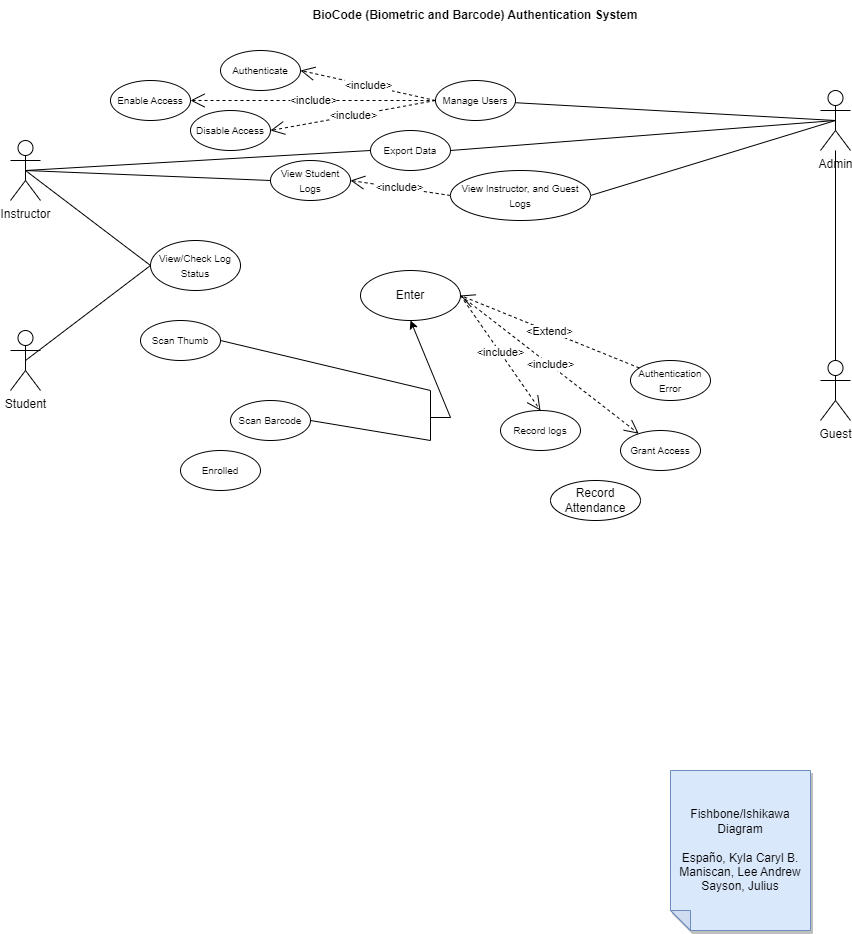

The diagram above was exported from draw.io. Its source (the exported page's mxGraphModel, read from the mxfile embedded in the PNG):
<mxGraphModel dx="2017" dy="580" grid="1" gridSize="10" guides="1" tooltips="1" connect="1" arrows="1" fold="1" page="1" pageScale="1" pageWidth="850" pageHeight="1100" math="0" shadow="0">
  <root>
    <mxCell id="0" />
    <mxCell id="1" parent="0" />
    <mxCell id="IU0-Mjahh1Bis-YnKKXa-1" value="Student" style="shape=umlActor;verticalLabelPosition=bottom;verticalAlign=top;html=1;outlineConnect=0;" parent="1" vertex="1">
      <mxGeometry x="-40" y="360" width="30" height="60" as="geometry" />
    </mxCell>
    <mxCell id="IU0-Mjahh1Bis-YnKKXa-2" value="Admin" style="shape=umlActor;verticalLabelPosition=bottom;verticalAlign=top;html=1;outlineConnect=0;" parent="1" vertex="1">
      <mxGeometry x="770" y="120" width="30" height="60" as="geometry" />
    </mxCell>
    <mxCell id="IU0-Mjahh1Bis-YnKKXa-3" value="Instructor&lt;br&gt;" style="shape=umlActor;verticalLabelPosition=bottom;verticalAlign=top;html=1;outlineConnect=0;" parent="1" vertex="1">
      <mxGeometry x="-40" y="170" width="30" height="60" as="geometry" />
    </mxCell>
    <mxCell id="IU0-Mjahh1Bis-YnKKXa-5" value="Guest" style="shape=umlActor;verticalLabelPosition=bottom;verticalAlign=top;html=1;outlineConnect=0;" parent="1" vertex="1">
      <mxGeometry x="770" y="390" width="30" height="60" as="geometry" />
    </mxCell>
    <mxCell id="IU0-Mjahh1Bis-YnKKXa-12" value="Enter" style="ellipse;whiteSpace=wrap;html=1;" parent="1" vertex="1">
      <mxGeometry x="310" y="300" width="100" height="50" as="geometry" />
    </mxCell>
    <mxCell id="IU0-Mjahh1Bis-YnKKXa-13" value="&lt;font style=&quot;font-size: 10px;&quot;&gt;Scan Thumb&lt;/font&gt;" style="ellipse;whiteSpace=wrap;html=1;" parent="1" vertex="1">
      <mxGeometry x="90" y="350" width="80" height="40" as="geometry" />
    </mxCell>
    <mxCell id="IU0-Mjahh1Bis-YnKKXa-14" value="&lt;font style=&quot;font-size: 10px;&quot;&gt;Scan Barcode&lt;/font&gt;" style="ellipse;whiteSpace=wrap;html=1;" parent="1" vertex="1">
      <mxGeometry x="180" y="430" width="80" height="40" as="geometry" />
    </mxCell>
    <mxCell id="IU0-Mjahh1Bis-YnKKXa-22" value="" style="endArrow=none;html=1;rounded=0;exitX=1;exitY=0.5;exitDx=0;exitDy=0;" parent="1" source="IU0-Mjahh1Bis-YnKKXa-14" edge="1">
      <mxGeometry width="50" height="50" relative="1" as="geometry">
        <mxPoint x="320.00214982580263" y="571.1145089721015" as="sourcePoint" />
        <mxPoint x="380" y="470" as="targetPoint" />
      </mxGeometry>
    </mxCell>
    <mxCell id="IU0-Mjahh1Bis-YnKKXa-23" value="" style="endArrow=none;html=1;rounded=0;exitX=1;exitY=0.5;exitDx=0;exitDy=0;" parent="1" edge="1" source="IU0-Mjahh1Bis-YnKKXa-13">
      <mxGeometry width="50" height="50" relative="1" as="geometry">
        <mxPoint x="310" y="299.5" as="sourcePoint" />
        <mxPoint x="380" y="420" as="targetPoint" />
      </mxGeometry>
    </mxCell>
    <mxCell id="IU0-Mjahh1Bis-YnKKXa-24" value="" style="endArrow=none;html=1;rounded=0;" parent="1" edge="1">
      <mxGeometry width="50" height="50" relative="1" as="geometry">
        <mxPoint x="380" y="470" as="sourcePoint" />
        <mxPoint x="380" y="420" as="targetPoint" />
      </mxGeometry>
    </mxCell>
    <mxCell id="IU0-Mjahh1Bis-YnKKXa-25" value="" style="endArrow=classic;html=1;rounded=0;entryX=0.5;entryY=1;entryDx=0;entryDy=0;" parent="1" target="IU0-Mjahh1Bis-YnKKXa-12" edge="1">
      <mxGeometry width="50" height="50" relative="1" as="geometry">
        <mxPoint x="380" y="447" as="sourcePoint" />
        <mxPoint x="400" y="387" as="targetPoint" />
        <Array as="points">
          <mxPoint x="400" y="447" />
        </Array>
      </mxGeometry>
    </mxCell>
    <mxCell id="IU0-Mjahh1Bis-YnKKXa-28" value="" style="endArrow=none;html=1;rounded=0;exitX=0.5;exitY=0.5;exitDx=0;exitDy=0;exitPerimeter=0;entryX=0;entryY=0.5;entryDx=0;entryDy=0;" parent="1" source="IU0-Mjahh1Bis-YnKKXa-3" target="gLlgommv0DbJL2vGXiUc-13" edge="1">
      <mxGeometry width="50" height="50" relative="1" as="geometry">
        <mxPoint x="410" y="340" as="sourcePoint" />
        <mxPoint x="340" y="270" as="targetPoint" />
      </mxGeometry>
    </mxCell>
    <mxCell id="IU0-Mjahh1Bis-YnKKXa-29" value="" style="endArrow=none;html=1;rounded=0;entryX=0.5;entryY=0.5;entryDx=0;entryDy=0;entryPerimeter=0;exitX=0;exitY=0.5;exitDx=0;exitDy=0;" parent="1" source="gLlgommv0DbJL2vGXiUc-20" target="IU0-Mjahh1Bis-YnKKXa-1" edge="1">
      <mxGeometry width="50" height="50" relative="1" as="geometry">
        <mxPoint x="80" y="370" as="sourcePoint" />
        <mxPoint x="460" y="290" as="targetPoint" />
      </mxGeometry>
    </mxCell>
    <mxCell id="IU0-Mjahh1Bis-YnKKXa-31" value="Record Attendance" style="ellipse;whiteSpace=wrap;html=1;" parent="1" vertex="1">
      <mxGeometry x="500" y="510" width="90" height="40" as="geometry" />
    </mxCell>
    <mxCell id="IU0-Mjahh1Bis-YnKKXa-33" value="Record logs" style="ellipse;whiteSpace=wrap;html=1;fontSize=10;" parent="1" vertex="1">
      <mxGeometry x="450" y="440" width="80" height="40" as="geometry" />
    </mxCell>
    <mxCell id="IU0-Mjahh1Bis-YnKKXa-34" value="" style="endArrow=none;html=1;rounded=0;exitX=0.5;exitY=0.5;exitDx=0;exitDy=0;exitPerimeter=0;entryX=1;entryY=0.5;entryDx=0;entryDy=0;" parent="1" source="IU0-Mjahh1Bis-YnKKXa-2" target="gLlgommv0DbJL2vGXiUc-13" edge="1">
      <mxGeometry width="50" height="50" relative="1" as="geometry">
        <mxPoint x="410" y="340" as="sourcePoint" />
        <mxPoint x="360" y="230" as="targetPoint" />
      </mxGeometry>
    </mxCell>
    <mxCell id="IU0-Mjahh1Bis-YnKKXa-43" value="&lt;font style=&quot;font-size: 10px;&quot;&gt;Authentication Error&lt;/font&gt;" style="ellipse;whiteSpace=wrap;html=1;" parent="1" vertex="1">
      <mxGeometry x="580" y="390" width="80" height="40" as="geometry" />
    </mxCell>
    <mxCell id="IU0-Mjahh1Bis-YnKKXa-45" value="&amp;lt;Extend&amp;gt;" style="endArrow=open;endSize=12;dashed=1;html=1;rounded=0;entryX=1;entryY=0.5;entryDx=0;entryDy=0;" parent="1" source="IU0-Mjahh1Bis-YnKKXa-43" target="IU0-Mjahh1Bis-YnKKXa-12" edge="1">
      <mxGeometry width="160" relative="1" as="geometry">
        <mxPoint x="540" y="339" as="sourcePoint" />
        <mxPoint x="520" y="330" as="targetPoint" />
      </mxGeometry>
    </mxCell>
    <mxCell id="IU0-Mjahh1Bis-YnKKXa-46" value="&lt;font style=&quot;font-size: 10px;&quot;&gt;Manage Users&lt;/font&gt;" style="ellipse;whiteSpace=wrap;html=1;" parent="1" vertex="1">
      <mxGeometry x="385" y="110" width="80" height="40" as="geometry" />
    </mxCell>
    <mxCell id="IU0-Mjahh1Bis-YnKKXa-49" value="" style="endArrow=none;html=1;rounded=0;exitX=0.5;exitY=0.5;exitDx=0;exitDy=0;exitPerimeter=0;" parent="1" source="IU0-Mjahh1Bis-YnKKXa-2" target="IU0-Mjahh1Bis-YnKKXa-46" edge="1">
      <mxGeometry width="50" height="50" relative="1" as="geometry">
        <mxPoint x="410" y="340" as="sourcePoint" />
        <mxPoint x="460" y="290" as="targetPoint" />
      </mxGeometry>
    </mxCell>
    <mxCell id="IU0-Mjahh1Bis-YnKKXa-50" value="&lt;font style=&quot;font-size: 10px;&quot;&gt;Grant Access&lt;/font&gt;" style="ellipse;whiteSpace=wrap;html=1;" parent="1" vertex="1">
      <mxGeometry x="570" y="460" width="80" height="40" as="geometry" />
    </mxCell>
    <mxCell id="IU0-Mjahh1Bis-YnKKXa-52" value="&amp;lt;include&amp;gt;" style="endArrow=open;endSize=12;dashed=1;html=1;rounded=0;exitX=1;exitY=0.5;exitDx=0;exitDy=0;" parent="1" source="IU0-Mjahh1Bis-YnKKXa-12" target="IU0-Mjahh1Bis-YnKKXa-50" edge="1">
      <mxGeometry width="160" relative="1" as="geometry">
        <mxPoint x="500" y="360" as="sourcePoint" />
        <mxPoint x="510" y="320" as="targetPoint" />
      </mxGeometry>
    </mxCell>
    <mxCell id="gLlgommv0DbJL2vGXiUc-2" value="Fishbone/Ishikawa Diagram&lt;br&gt;&lt;br&gt;Españo, Kyla Caryl B.&lt;br&gt;Maniscan, Lee Andrew&lt;br&gt;Sayson, Julius" style="shape=note;whiteSpace=wrap;html=1;backgroundOutline=1;darkOpacity=0.05;fillColor=#dae8fc;strokeColor=#6c8ebf;fillStyle=solid;direction=west;gradientDirection=north;shadow=1;size=20;pointerEvents=1;" vertex="1" parent="1">
      <mxGeometry x="620" y="800" width="140" height="160" as="geometry" />
    </mxCell>
    <mxCell id="gLlgommv0DbJL2vGXiUc-3" value="&amp;lt;include&amp;gt;" style="endArrow=open;endSize=12;dashed=1;html=1;rounded=0;entryX=0.5;entryY=0;entryDx=0;entryDy=0;exitX=1;exitY=0.5;exitDx=0;exitDy=0;" edge="1" parent="1" source="IU0-Mjahh1Bis-YnKKXa-12" target="IU0-Mjahh1Bis-YnKKXa-33">
      <mxGeometry width="160" relative="1" as="geometry">
        <mxPoint x="484" y="371" as="sourcePoint" />
        <mxPoint x="571" y="363" as="targetPoint" />
      </mxGeometry>
    </mxCell>
    <mxCell id="gLlgommv0DbJL2vGXiUc-5" value="" style="endArrow=none;html=1;rounded=0;exitX=0.5;exitY=0;exitDx=0;exitDy=0;exitPerimeter=0;" edge="1" parent="1" source="IU0-Mjahh1Bis-YnKKXa-5" target="IU0-Mjahh1Bis-YnKKXa-2">
      <mxGeometry width="50" height="50" relative="1" as="geometry">
        <mxPoint x="430" y="380" as="sourcePoint" />
        <mxPoint x="480" y="330" as="targetPoint" />
      </mxGeometry>
    </mxCell>
    <mxCell id="gLlgommv0DbJL2vGXiUc-6" value="&lt;b&gt;BioCode (Biometric and Barcode) Authentication System&lt;/b&gt;" style="text;strokeColor=none;align=center;fillColor=none;html=1;verticalAlign=middle;whiteSpace=wrap;rounded=0;" vertex="1" parent="1">
      <mxGeometry x="260" y="30" width="330" height="30" as="geometry" />
    </mxCell>
    <mxCell id="gLlgommv0DbJL2vGXiUc-7" value="&lt;font style=&quot;font-size: 10px;&quot;&gt;Enable Access&lt;/font&gt;" style="ellipse;whiteSpace=wrap;html=1;" vertex="1" parent="1">
      <mxGeometry x="60" y="110" width="80" height="40" as="geometry" />
    </mxCell>
    <mxCell id="gLlgommv0DbJL2vGXiUc-8" value="&lt;font style=&quot;font-size: 10px;&quot;&gt;Disable Access&lt;/font&gt;" style="ellipse;whiteSpace=wrap;html=1;" vertex="1" parent="1">
      <mxGeometry x="140" y="140" width="80" height="40" as="geometry" />
    </mxCell>
    <mxCell id="gLlgommv0DbJL2vGXiUc-9" value="&amp;lt;include&amp;gt;" style="endArrow=open;endSize=12;dashed=1;html=1;rounded=0;exitX=0;exitY=0.5;exitDx=0;exitDy=0;entryX=1;entryY=0.5;entryDx=0;entryDy=0;" edge="1" parent="1" source="IU0-Mjahh1Bis-YnKKXa-46" target="gLlgommv0DbJL2vGXiUc-7">
      <mxGeometry width="160" relative="1" as="geometry">
        <mxPoint x="340" y="300" as="sourcePoint" />
        <mxPoint x="500" y="300" as="targetPoint" />
      </mxGeometry>
    </mxCell>
    <mxCell id="gLlgommv0DbJL2vGXiUc-10" value="&amp;lt;include&amp;gt;" style="endArrow=open;endSize=12;dashed=1;html=1;rounded=0;exitX=0;exitY=0.5;exitDx=0;exitDy=0;entryX=1;entryY=0.5;entryDx=0;entryDy=0;" edge="1" parent="1" source="IU0-Mjahh1Bis-YnKKXa-46" target="gLlgommv0DbJL2vGXiUc-8">
      <mxGeometry width="160" relative="1" as="geometry">
        <mxPoint x="340" y="300" as="sourcePoint" />
        <mxPoint x="500" y="300" as="targetPoint" />
      </mxGeometry>
    </mxCell>
    <mxCell id="gLlgommv0DbJL2vGXiUc-11" value="&lt;font style=&quot;font-size: 10px;&quot;&gt;Authenticate&lt;/font&gt;" style="ellipse;whiteSpace=wrap;html=1;" vertex="1" parent="1">
      <mxGeometry x="170" y="80" width="80" height="40" as="geometry" />
    </mxCell>
    <mxCell id="gLlgommv0DbJL2vGXiUc-12" value="&amp;lt;include&amp;gt;" style="endArrow=open;endSize=12;dashed=1;html=1;rounded=0;exitX=0;exitY=0.5;exitDx=0;exitDy=0;entryX=1;entryY=0.5;entryDx=0;entryDy=0;" edge="1" parent="1" source="IU0-Mjahh1Bis-YnKKXa-46" target="gLlgommv0DbJL2vGXiUc-11">
      <mxGeometry width="160" relative="1" as="geometry">
        <mxPoint x="340" y="300" as="sourcePoint" />
        <mxPoint x="500" y="300" as="targetPoint" />
      </mxGeometry>
    </mxCell>
    <mxCell id="gLlgommv0DbJL2vGXiUc-13" value="&lt;font style=&quot;font-size: 10px;&quot;&gt;Export Data&lt;/font&gt;" style="ellipse;whiteSpace=wrap;html=1;" vertex="1" parent="1">
      <mxGeometry x="320" y="160" width="80" height="40" as="geometry" />
    </mxCell>
    <mxCell id="gLlgommv0DbJL2vGXiUc-14" value="&lt;font style=&quot;font-size: 10px;&quot;&gt;View Student Logs&lt;/font&gt;" style="ellipse;whiteSpace=wrap;html=1;" vertex="1" parent="1">
      <mxGeometry x="220" y="190" width="80" height="40" as="geometry" />
    </mxCell>
    <mxCell id="gLlgommv0DbJL2vGXiUc-15" value="" style="endArrow=none;html=1;rounded=0;entryX=0;entryY=0.5;entryDx=0;entryDy=0;exitX=0.5;exitY=0.5;exitDx=0;exitDy=0;exitPerimeter=0;" edge="1" parent="1" source="IU0-Mjahh1Bis-YnKKXa-3" target="gLlgommv0DbJL2vGXiUc-14">
      <mxGeometry width="50" height="50" relative="1" as="geometry">
        <mxPoint x="340" y="350" as="sourcePoint" />
        <mxPoint x="390" y="300" as="targetPoint" />
      </mxGeometry>
    </mxCell>
    <mxCell id="gLlgommv0DbJL2vGXiUc-16" value="&lt;font style=&quot;font-size: 10px;&quot;&gt;View Instructor, and Guest Logs&lt;/font&gt;" style="ellipse;whiteSpace=wrap;html=1;" vertex="1" parent="1">
      <mxGeometry x="400" y="200" width="140" height="50" as="geometry" />
    </mxCell>
    <mxCell id="gLlgommv0DbJL2vGXiUc-17" value="" style="endArrow=none;html=1;rounded=0;entryX=0.5;entryY=0.5;entryDx=0;entryDy=0;entryPerimeter=0;exitX=1;exitY=0.5;exitDx=0;exitDy=0;" edge="1" parent="1" source="gLlgommv0DbJL2vGXiUc-16" target="IU0-Mjahh1Bis-YnKKXa-2">
      <mxGeometry width="50" height="50" relative="1" as="geometry">
        <mxPoint x="340" y="350" as="sourcePoint" />
        <mxPoint x="390" y="300" as="targetPoint" />
      </mxGeometry>
    </mxCell>
    <mxCell id="gLlgommv0DbJL2vGXiUc-18" value="&amp;lt;include&amp;gt;" style="endArrow=open;endSize=12;dashed=1;html=1;rounded=0;exitX=0;exitY=0.5;exitDx=0;exitDy=0;entryX=1;entryY=0.5;entryDx=0;entryDy=0;" edge="1" parent="1" source="gLlgommv0DbJL2vGXiUc-16" target="gLlgommv0DbJL2vGXiUc-14">
      <mxGeometry width="160" relative="1" as="geometry">
        <mxPoint x="280" y="330" as="sourcePoint" />
        <mxPoint x="440" y="330" as="targetPoint" />
      </mxGeometry>
    </mxCell>
    <mxCell id="gLlgommv0DbJL2vGXiUc-19" value="&lt;font style=&quot;font-size: 10px;&quot;&gt;Enrolled&lt;/font&gt;" style="ellipse;whiteSpace=wrap;html=1;" vertex="1" parent="1">
      <mxGeometry x="130" y="480" width="80" height="40" as="geometry" />
    </mxCell>
    <mxCell id="gLlgommv0DbJL2vGXiUc-20" value="&lt;font style=&quot;font-size: 10px;&quot;&gt;View/Check Log Status&lt;/font&gt;" style="ellipse;whiteSpace=wrap;html=1;" vertex="1" parent="1">
      <mxGeometry x="100" y="270" width="90" height="50" as="geometry" />
    </mxCell>
    <mxCell id="gLlgommv0DbJL2vGXiUc-21" value="" style="endArrow=none;html=1;rounded=0;exitX=0.5;exitY=0.5;exitDx=0;exitDy=0;exitPerimeter=0;entryX=0;entryY=0.5;entryDx=0;entryDy=0;" edge="1" parent="1" source="IU0-Mjahh1Bis-YnKKXa-3" target="gLlgommv0DbJL2vGXiUc-20">
      <mxGeometry width="50" height="50" relative="1" as="geometry">
        <mxPoint x="340" y="350" as="sourcePoint" />
        <mxPoint x="390" y="300" as="targetPoint" />
      </mxGeometry>
    </mxCell>
  </root>
</mxGraphModel>